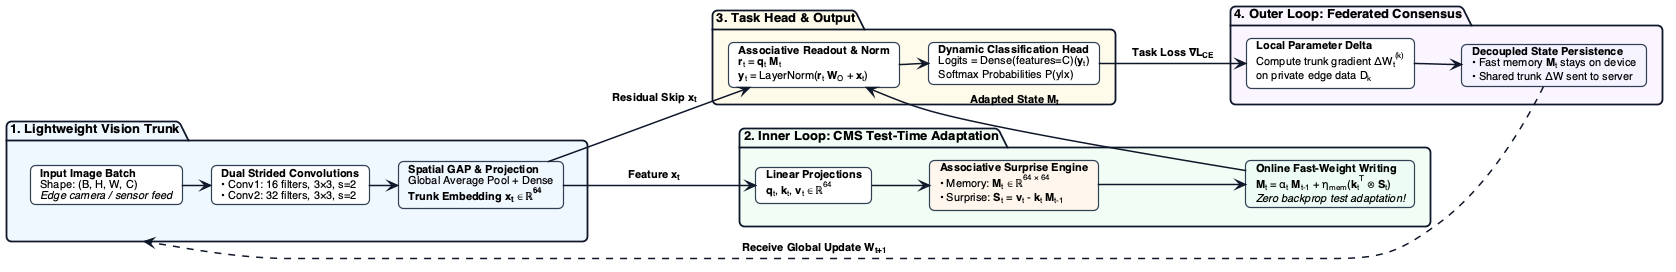

The diagram above was rendered by PlantUML. Its source (embedded in the PNG):
@startuml module3_hope_fl
left to right direction

skinparam monochrome false
skinparam shadowing false
skinparam roundcorner 10
skinparam defaultFontName "Helvetica"
skinparam defaultFontSize 12
skinparam ranksep 28
skinparam nodesep 20

' High-contrast modern publication styling
skinparam package {
    BackgroundColor #FFFFFF
    BorderColor #0F172A
    BorderThickness 1.8
    FontStyle bold
    FontSize 13
}

skinparam card {
    BackgroundColor #F8FAFC
    BorderColor #334155
    BorderThickness 1.2
    FontSize 11
}

skinparam arrow {
    Color #0F172A
    Thickness 1.5
    FontSize 11
    FontStyle bold
}

' ========================================================
' STAGE 1: VISION FEATURE TRUNK (Edge Backbone)
' ========================================================
package "1. Lightweight Vision Trunk" as S1 #EFF6FF {
    card "<b>Input Image Batch</b>\nShape: (B, H, W, C)\n<i>Edge camera / sensor feed</i>" as ImgIn #FFFFFF
    card "<b>Dual Strided Convolutions</b>\n• Conv1: 16 filters, 3×3, s=2\n• Conv2: 32 filters, 3×3, s=2" as Convs #FFFFFF
    card "<b>Spatial GAP & Projection</b>\nGlobal Average Pool + Dense\n<b>Trunk Embedding x<sub>t</sub> ∈ ℝ<sup>64</sup></b>" as ProjOut #EFF6FF

    ImgIn --> Convs
    Convs --> ProjOut
}

' ========================================================
' STAGE 2: NESTED CMS MEMORY CORE (Inner Loop)
' ========================================================
package "2. Inner Loop: CMS Test-Time Adaptation" as S2 #F0FDF4 {
    card "<b>Linear Projections</b>\n<b>q</b><sub>t</sub>, <b>k</b><sub>t</sub>, <b>v</b><sub>t</sub> ∈ ℝ<sup>64</sup>" as QKV #FFFFFF
    card "<b>Associative Surprise Engine</b>\n• Memory: <b>M</b><sub>t</sub> ∈ ℝ<sup>64 × 64</sup>\n• Surprise: <b>S</b><sub>t</sub> = <b>v</b><sub>t</sub> - <b>k</b><sub>t</sub> <b>M</b><sub>t-1</sub>" as SurpriseEngine #FFF7ED
    card "<b>Online Fast-Weight Writing</b>\n<b>M</b><sub>t</sub> = α<sub>t</sub> <b>M</b><sub>t-1</sub> + η<sub>mem</sub>(<b>k</b><sub>t</sub><sup>T</sup> ⊗ <b>S</b><sub>t</sub>)\n<i>Zero backprop test adaptation!</i>" as FastWrite #ECFDF5

    QKV --> SurpriseEngine
    SurpriseEngine --> FastWrite
}

' ========================================================
' STAGE 3: CLASSIFICATION HEAD
' ========================================================
package "3. Task Head & Output" as S3 #FFFBEB {
    card "<b>Associative Readout & Norm</b>\n<b>r</b><sub>t</sub> = <b>q</b><sub>t</sub> <b>M</b><sub>t</sub>\n<b>y</b><sub>t</sub> = LayerNorm(<b>r</b><sub>t</sub> <b>W</b><sub>O</sub> + <b>x</b><sub>t</sub>)" as Readout #FFFFFF
    card "<b>Dynamic Classification Head</b>\nLogits = Dense(features=C)(<b>y</b><sub>t</sub>)\nSoftmax Probabilities P(y|x)" as ClassHead #FFFFFF

    Readout --> ClassHead
}

' ========================================================
' STAGE 4: NESTED FEDERATED SYNCHRONIZATION (Outer Loop)
' ========================================================
package "4. Outer Loop: Federated Consensus" as S4 #FAF5FF {
    card "<b>Local Parameter Delta</b>\nCompute trunk gradient ΔW<sub>t</sub><sup>(k)</sup>\non private edge data D<sub>k</sub>" as LocalDelta #FFFFFF
    card "<b>Decoupled State Persistence</b>\n• Fast memory <b>M</b><sub>t</sub> stays on device\n• Shared trunk ΔW sent to server" as Decoupled #F5F3FF

    LocalDelta --> Decoupled
}

' Inter-package connections
ProjOut --> QKV : Feature <b>x</b><sub>t</sub>
ProjOut --> Readout : Residual Skip <b>x</b><sub>t</sub>
FastWrite --> Readout : Adapted State <b>M</b><sub>t</sub>

ClassHead --> LocalDelta : Task Loss ∇L<sub>CE</sub>
Decoupled ..> S1 : Receive Global Update W<sub>t+1</sub>

@enduml